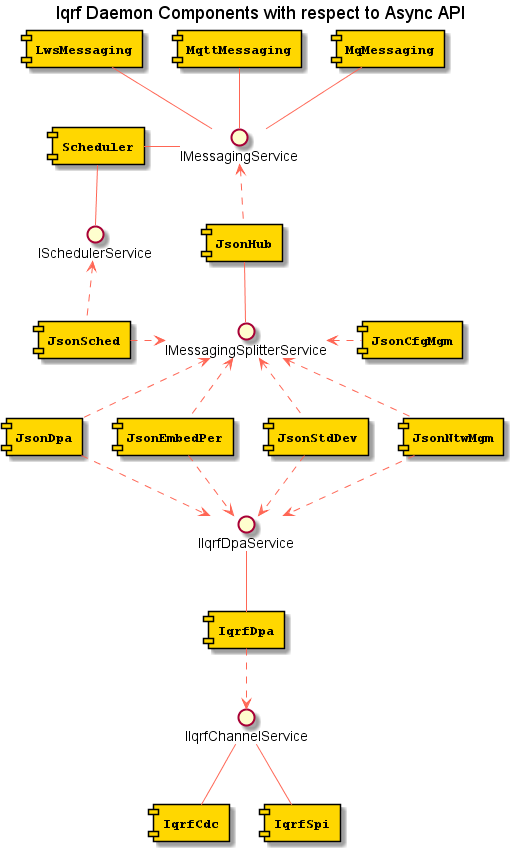

The diagram above was rendered by PlantUML. Its source (embedded in the PNG):
@startuml
title Iqrf Daemon Components with respect to Async API

skinparam component {
  FontSize 13
  BackgroundColor<<Apache>> Red
  BorderColor<<Apache>> #FF6655
  FontName Courier
  FontStyle bold
  BorderColor black
  BackgroundColor gold
  ArrowFontStyle italic
  ArrowFontName Arial
  ArrowColor #FF6655
  ArrowFontColor #777777
}

skinparam note {
  FontSize 9
  FontName Arial
  BorderColor Gray
  BackgroundColor white
  FontStyle italic
  ArrowFontName Arial
}

component [LwsMessaging] as C10
component [MqttMessaging] as C11
component [MqMessaging] as C12

component [JsonHub] as C20

component [JsonDpa] as C30
component [JsonEmbedPer] as C34
component [JsonStdDev] as C35
component [JsonNtwMgm] as C36
component [JsonCfgMgm] as C37
component [JsonSched] as C38

component [IqrfDpa] as C40

component [IqrfCdc] as C50
component [IqrfSpi] as C51

component [Scheduler] as C60

C10 -- I10
C11 -- I10
C12 -- I10
C60 -r- I10

C20 .u.> I10

C20 -- I20

C30 .u.> I20
C34 .u.> I20
C35 .u.> I20
C36 .u.> I20
C37 .l.> I20
C38 .r.> I20

C38 .u.> I60

C40 -u- I40

C50 -u- I50
C51 -u- I50

C30 .d.> I40
C34 .d.> I40
C35 .d.> I40
C36 .d.> I40

C40 .d.> I50

C60 -- I60

interface "IMessagingService" as I10
interface "IMessagingSplitterService" as I20
interface "IIqrfDpaService" as I40
interface "IIqrfChannelService" as I50
interface "ISchedulerService" as I60

@enduml